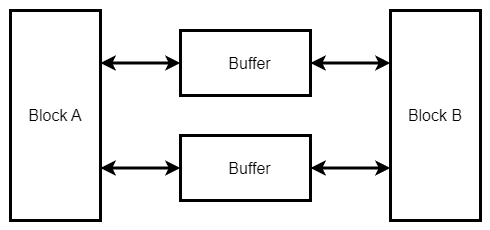

The diagram above was exported from draw.io. Its source (the exported page's mxGraphModel, read from the mxfile embedded in the PNG):
<mxGraphModel dx="439" dy="395" grid="1" gridSize="10" guides="1" tooltips="1" connect="1" arrows="1" fold="1" page="1" pageScale="1" pageWidth="827" pageHeight="1169" math="0" shadow="0">
  <root>
    <mxCell id="0" />
    <mxCell id="1" parent="0" />
    <mxCell id="BQaH1KhB7TfJdM2Y9Qkz-6" value="" style="rounded=0;whiteSpace=wrap;html=1;fillColor=default;strokeColor=none;" vertex="1" parent="1">
      <mxGeometry x="60" y="350" width="490" height="230" as="geometry" />
    </mxCell>
    <mxCell id="BQaH1KhB7TfJdM2Y9Qkz-4" style="edgeStyle=orthogonalEdgeStyle;rounded=0;orthogonalLoop=1;jettySize=auto;html=1;startArrow=classic;startFill=1;strokeWidth=3;exitX=1;exitY=0.25;exitDx=0;exitDy=0;" edge="1" parent="1" source="BQaH1KhB7TfJdM2Y9Qkz-1" target="BQaH1KhB7TfJdM2Y9Qkz-3">
      <mxGeometry relative="1" as="geometry" />
    </mxCell>
    <mxCell id="BQaH1KhB7TfJdM2Y9Qkz-1" value="&lt;font style=&quot;font-size: 16px;&quot;&gt;Block A&lt;/font&gt;" style="rounded=0;whiteSpace=wrap;html=1;strokeWidth=3;" vertex="1" parent="1">
      <mxGeometry x="70" y="360" width="90" height="210" as="geometry" />
    </mxCell>
    <mxCell id="BQaH1KhB7TfJdM2Y9Qkz-2" value="&lt;font style=&quot;font-size: 16px;&quot;&gt;Block B&lt;/font&gt;" style="rounded=0;whiteSpace=wrap;html=1;strokeWidth=3;" vertex="1" parent="1">
      <mxGeometry x="450" y="360" width="90" height="210" as="geometry" />
    </mxCell>
    <mxCell id="BQaH1KhB7TfJdM2Y9Qkz-5" style="edgeStyle=orthogonalEdgeStyle;rounded=0;orthogonalLoop=1;jettySize=auto;html=1;entryX=0;entryY=0.25;entryDx=0;entryDy=0;startArrow=classic;startFill=1;strokeWidth=3;" edge="1" parent="1" source="BQaH1KhB7TfJdM2Y9Qkz-3" target="BQaH1KhB7TfJdM2Y9Qkz-2">
      <mxGeometry relative="1" as="geometry" />
    </mxCell>
    <mxCell id="BQaH1KhB7TfJdM2Y9Qkz-3" value="&lt;span style=&quot;font-size: 16px;&quot;&gt;&amp;nbsp; Buffer&lt;/span&gt;" style="rounded=0;whiteSpace=wrap;html=1;strokeWidth=3;" vertex="1" parent="1">
      <mxGeometry x="240" y="380" width="130" height="65" as="geometry" />
    </mxCell>
    <mxCell id="BQaH1KhB7TfJdM2Y9Qkz-7" style="edgeStyle=orthogonalEdgeStyle;rounded=0;orthogonalLoop=1;jettySize=auto;html=1;startArrow=classic;startFill=1;strokeWidth=3;exitX=1;exitY=0.75;exitDx=0;exitDy=0;" edge="1" parent="1" target="BQaH1KhB7TfJdM2Y9Qkz-9" source="BQaH1KhB7TfJdM2Y9Qkz-1">
      <mxGeometry relative="1" as="geometry">
        <mxPoint x="160" y="513" as="sourcePoint" />
      </mxGeometry>
    </mxCell>
    <mxCell id="BQaH1KhB7TfJdM2Y9Qkz-8" style="edgeStyle=orthogonalEdgeStyle;rounded=0;orthogonalLoop=1;jettySize=auto;html=1;entryX=0;entryY=0.75;entryDx=0;entryDy=0;startArrow=classic;startFill=1;strokeWidth=3;" edge="1" parent="1" source="BQaH1KhB7TfJdM2Y9Qkz-9" target="BQaH1KhB7TfJdM2Y9Qkz-2">
      <mxGeometry relative="1" as="geometry">
        <mxPoint x="450" y="513" as="targetPoint" />
      </mxGeometry>
    </mxCell>
    <mxCell id="BQaH1KhB7TfJdM2Y9Qkz-9" value="&lt;span style=&quot;font-size: 16px;&quot;&gt;&amp;nbsp; Buffer&lt;/span&gt;" style="rounded=0;whiteSpace=wrap;html=1;strokeWidth=3;" vertex="1" parent="1">
      <mxGeometry x="240" y="485" width="130" height="65" as="geometry" />
    </mxCell>
  </root>
</mxGraphModel>